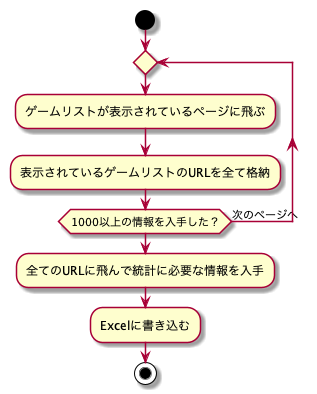

The diagram above was rendered by PlantUML. Its source (embedded in the PNG):
@startuml

start

repeat
  :ゲームリストが表示されているページに飛ぶ;
  :表示されているゲームリストのURLを全て格納;
repeat while (1000以上の情報を入手した？) is (次のページへ)
  :全てのURLに飛んで統計に必要な情報を入手;
  :Excelに書き込む;

stop

@enduml